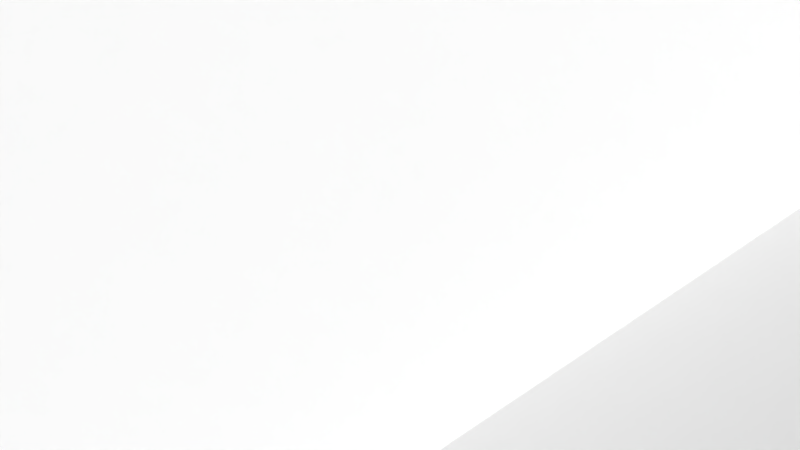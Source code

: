 # Source: camera.blend  (saved by Blender 2.69.0; exported with 4.5.12 LTS)
import bpy
from mathutils import Matrix  # noqa: F401  (used for matrix-valued properties, if any)

bpy.ops.wm.read_factory_settings(use_empty=True)
scene = bpy.context.scene
scene.name = 'Scene'

# ---- collections
col_collection_1 = bpy.data.collections.new('Collection 1'); scene.collection.children.link(col_collection_1)

# ---- materials (node trees are filled in below, after node groups)
mat_material = bpy.data.materials.new('Material')
mat_material.alpha_threshold = 0.0
mat_material.roughness = 0.5
mat_material.line_color = (0.0, 0.0, 0.0, 1.0)
mat_material_001 = bpy.data.materials.new('Material.001')
mat_material_001.alpha_threshold = 0.0
mat_material_001.roughness = 0.5
mat_material_001.line_color = (0.0, 0.0, 0.0, 1.0)

# ---- material node trees
mat_material.use_nodes = True; mat_material.node_tree.nodes.clear()
_N = mat_material.node_tree.nodes; _L = mat_material.node_tree.links
n0 = _N.new('ShaderNodeOutputMaterial'); n0.name = 'Material Output'; n0.location = (300, 300)
n1 = _N.new('ShaderNodeBsdfDiffuse'); n1.name = 'Diffuse BSDF'; n1.location = (10, 300)
_L.new(n1.outputs[0], n0.inputs[0])
n0.is_active_output = True
mat_material_001.use_nodes = True; mat_material_001.node_tree.nodes.clear()
_N = mat_material_001.node_tree.nodes; _L = mat_material_001.node_tree.links
n0 = _N.new('ShaderNodeOutputMaterial'); n0.name = 'Material Output'; n0.location = (300, 300)
n1 = _N.new('ShaderNodeEmission'); n1.name = 'Emission'; n1.location = (110, 300)
n1.inputs[0].default_value = (0.8, 0.8, 0.8, 1.0)
n1.inputs[1].default_value = 20.0
_L.new(n1.outputs[0], n0.inputs[0])
n0.is_active_output = True

# ---- world
world_world = bpy.data.worlds.new('World'); scene.world = world_world
world_world.color = (0.05088, 0.05088, 0.05088)
world_world.use_sun_shadow = False
world_world.sun_shadow_jitter_overblur = 0.0
world_world.cycles.sampling_method = 'MANUAL'
world_world.cycles.sample_map_resolution = 256

# ---- cameras
cam_camera = bpy.data.cameras.new('Camera')
cam_camera.clip_end = 100.0
cam_camera.lens = 35.0
cam_camera.sensor_width = 32.0
cam_camera.sensor_height = 18.0
cam_camera.ortho_scale = 7.314
cam_camera.dof.focus_distance = 0.0

# ---- meshes
me_cube_005 = bpy.data.meshes.new('Cube.005')
me_cube_005.from_pydata([(-1.0, -1.0, -1.0), (-1.0, 1.0, -1.0), (1.0, 1.0, -1.0), (1.0, -1.0, -1.0), (-1.0, -1.0, 1.0), (-1.0, 1.0, 1.0), (1.0, 1.0, 1.0), (1.0, -1.0, 1.0)], [], [(4, 5, 1, 0), (5, 6, 2, 1), (6, 7, 3, 2), (7, 4, 0, 3), (0, 1, 2, 3), (7, 6, 5, 4)])
me_cube_005.use_remesh_preserve_volume = False
me_cube_005.use_remesh_preserve_attributes = False
me_cube_005.use_mirror_vertex_groups = False
me_cube_005.update()
me_cube_006 = bpy.data.meshes.new('Cube.006')
me_cube_006.from_pydata([(-1.0, -1.0, -1.0), (-1.0, -1.0, 1.0), (-0.7376, 1.0, 0.2766), (-0.7376, 1.0, -1.0), (-0.3056, 0.6522, -1.0), (1.0, -1.0, -1.0), (1.0, -1.0, 1.0), (-0.3056, 0.6522, 0.4024), (-0.3056, 0.913, 0.308), (-0.4444, 0.6097, 0.4177), (-0.3234, 0.6097, 0.4177), (-0.4444, 0.3217, 0.5219), (0.7376, 1.0, 0.2766), (0.7376, 1.0, -1.0), (0.3056, 0.6522, -1.0), (-0.3056, 0.913, -1.0), (0.3056, 0.6522, 0.4024), (0.272, 0.6097, 0.4177), (0.4444, 0.6097, 0.4177), (-0.4444, -0.8517, 0.9464), (-0.4444, -0.2969, 0.7457), (0.4444, -0.8517, 0.9464), (0.3056, 0.913, 0.308), (0.3056, 0.913, -1.0), (-0.4444, -0.8517, 6.605), (-0.4444, 0.6097, 6.605), (0.4444, -0.8517, 6.605), (0.4444, 0.6097, 6.605)], [], [(0, 1, 2, 3), (13, 3, 2, 12), (12, 6, 5, 13), (0, 5, 6, 1), (14, 23, 13, 5), (15, 3, 13, 23), (0, 3, 4, 5), (15, 4, 3), (5, 4, 14), (12, 22, 16), (2, 8, 22, 12), (11, 1, 20), (7, 10, 17, 16), (2, 1, 11, 9), (9, 10, 7, 2), (7, 8, 2), (12, 18, 21, 6), (16, 17, 18, 12), (19, 1, 6, 21), (19, 20, 1), (4, 15, 8, 7), (15, 23, 22, 8), (22, 23, 14, 16), (7, 16, 14, 4), (25, 11, 20, 24), (25, 9, 11), (20, 19, 24), (25, 17, 10), (10, 9, 25), (25, 27, 18, 17), (27, 26, 21, 18), (26, 24, 19, 21), (27, 25, 24, 26)])
me_cube_006.use_remesh_preserve_volume = False
me_cube_006.use_remesh_preserve_attributes = False
me_cube_006.use_mirror_vertex_groups = False
me_cube_006.update()
me_cube_002 = bpy.data.meshes.new('Cube.002')
me_cube_002.from_pydata([(-1.0, 1.0, 1.0), (-1.0, 1.0, -1.0), (-1.0, -1.0, -1.0), (-1.0, -1.0, 1.0), (1.0, 1.0, 1.0), (1.0, 1.0, -1.0), (1.0, -1.0, -1.0), (1.0, -1.0, 1.0), (-0.3175, -0.5333, 1.0), (-0.3175, 0.1333, 1.0), (0.3175, -0.5333, 1.0), (0.3175, 0.1333, 1.0), (-0.3175, -0.5333, 4.5), (-0.3175, 0.1333, 4.5), (0.3175, -0.5333, 4.5), (0.3175, 0.1333, 4.5)], [], [(0, 1, 2, 3), (1, 0, 4, 5), (7, 6, 5, 4), (6, 7, 3, 2), (1, 5, 6, 2), (4, 11, 10, 7), (4, 0, 9, 11), (8, 3, 7, 10), (0, 3, 8, 9), (12, 13, 9, 8), (13, 15, 11, 9), (15, 14, 10, 11), (14, 12, 8, 10), (15, 13, 12, 14)])
me_cube_002.materials.append(mat_material)
me_cube_002.use_remesh_preserve_volume = False
me_cube_002.use_remesh_preserve_attributes = False
me_cube_002.use_mirror_vertex_groups = False
me_cube_002.update()
me_cube_001 = bpy.data.meshes.new('Cube.001')
me_cube_001.from_pydata([(-1.0, -1.0, -1.0), (-1.0, 1.0, -1.0), (1.0, 1.0, -1.0), (1.0, -1.0, -1.0), (-1.0, -1.0, 1.0), (-1.0, 1.0, 1.0), (1.0, 1.0, 1.0), (1.0, -1.0, 1.0)], [], [(4, 5, 1, 0), (5, 6, 2, 1), (6, 7, 3, 2), (7, 4, 0, 3), (0, 1, 2, 3), (7, 6, 5, 4)])
me_cube_001.use_remesh_preserve_volume = False
me_cube_001.use_remesh_preserve_attributes = False
me_cube_001.use_mirror_vertex_groups = False
me_cube_001.update()
me_cube_004 = bpy.data.meshes.new('Cube.004')
me_cube_004.from_pydata([(-1.0, -1.0, -1.0), (-1.0, -1.0, 1.0), (-0.7376, 1.0, 0.2766), (-0.7376, 1.0, -1.0), (0.7376, 1.0, 0.2766), (0.7376, 1.0, -1.0), (1.0, -1.0, -1.0), (-0.3056, 0.913, -1.0), (-0.3056, 0.6522, -1.0), (0.3056, 0.6522, -1.0), (0.3056, 0.913, -1.0), (1.0, -1.0, 1.0), (-0.3056, 0.6522, 0.4024), (-0.3056, 0.913, 0.308), (0.3056, 0.6522, 0.4024), (0.3056, 0.913, 0.308)], [], [(0, 1, 2, 3), (4, 5, 3, 2), (4, 11, 6, 5), (1, 0, 6, 11), (9, 10, 5, 6), (7, 3, 5, 10), (6, 0, 3, 8), (7, 8, 3), (6, 8, 9), (4, 15, 14), (4, 2, 13, 15), (14, 12, 1), (12, 13, 2, 1), (1, 11, 4, 14), (8, 7, 13, 12), (13, 7, 10, 15), (15, 10, 9, 14), (8, 12, 14, 9)])
me_cube_004.use_remesh_preserve_volume = False
me_cube_004.use_remesh_preserve_attributes = False
me_cube_004.use_mirror_vertex_groups = False
me_cube_004.update()
me_plane_003 = bpy.data.meshes.new('Plane.003')
me_plane_003.from_pydata([(1.0, -1.0, 0.0), (-1.0, -1.0, 0.0), (1.0, 1.0, 0.0), (-1.0, 1.0, 0.0)], [], [(1, 0, 2, 3)])
me_plane_003.use_remesh_preserve_volume = False
me_plane_003.use_remesh_preserve_attributes = False
me_plane_003.use_mirror_vertex_groups = False
me_plane_003.update()
me_plane_002 = bpy.data.meshes.new('Plane.002')
me_plane_002.from_pydata([(1.0, -1.0, 0.0), (-1.0, -1.0, 0.0), (1.0, 1.0, 0.0), (-1.0, 1.0, 0.0)], [], [(1, 0, 2, 3)])
me_plane_002.materials.append(mat_material_001)
me_plane_002.use_remesh_preserve_volume = False
me_plane_002.use_remesh_preserve_attributes = False
me_plane_002.use_mirror_vertex_groups = False
me_plane_002.update()
me_plane_001 = bpy.data.meshes.new('Plane.001')
me_plane_001.from_pydata([(1.0, -1.0, 0.0), (-1.0, -1.0, 0.0), (1.0, 1.0, 0.0), (-1.0, 1.0, 0.0)], [], [(1, 0, 2, 3)])
me_plane_001.materials.append(mat_material_001)
me_plane_001.use_remesh_preserve_volume = False
me_plane_001.use_remesh_preserve_attributes = False
me_plane_001.use_mirror_vertex_groups = False
me_plane_001.update()

# ---- objects
ob_cube = bpy.data.objects.new('Cube', me_cube_005)
ob_base_001 = bpy.data.objects.new('base.001', me_cube_006)
ob_camera = bpy.data.objects.new('camera', me_cube_002)
ob_cube_001 = bpy.data.objects.new('Cube.001', me_cube_001)
ob_base = bpy.data.objects.new('base', me_cube_004)
ob_plane = bpy.data.objects.new('Plane', me_plane_003)
ob_plane_002 = bpy.data.objects.new('Plane.002', me_plane_002)
ob_plane_001 = bpy.data.objects.new('Plane.001', me_plane_001)
ob_camera_1 = bpy.data.objects.new('Camera', cam_camera)

# ---- transforms, parenting, visibility, modifiers, constraints
ob_cube.location = (0.0, -1.391, 3.32)
ob_cube.scale = (4.0, 8.403, 3.284)
ob_cube.hide_viewport = True
ob_cube.lineart.crease_threshold = 0.0
ob_base_001.location = (0.0, 0.0, 0.0)
ob_base_001.scale = (9.0, 11.5, 1.0)
ob_base_001.lineart.crease_threshold = 0.0
ob_camera.location = (0.0, 0.0, 0.0)
ob_camera.scale = (12.6, 12.0, 1.0)
ob_camera.hide_viewport = True
ob_camera.lineart.crease_threshold = 0.0
ob_cube_001.location = (0.0, 9.0, 0.0)
ob_cube_001.scale = (2.75, 1.5, 10.0)
ob_cube_001.hide_viewport = True
ob_cube_001.lineart.crease_threshold = 0.0
ob_base.location = (0.0, 0.0, 0.0)
ob_base.scale = (9.0, 11.5, 1.0)
ob_base.hide_viewport = True
ob_base.lineart.crease_threshold = 0.0
ob_plane.location = (0.0, 0.0, 0.0)
ob_plane.scale = (500.0, 500.0, 1.0)
ob_plane.hide_viewport = True
ob_plane.lineart.crease_threshold = 0.0
ob_plane_002.location = (96.2, 148.5, 84.2)
ob_plane_002.rotation_euler = (-0.8634, -0.3314, -0.544)
ob_plane_002.scale = (39.67, 39.67, 39.67)
ob_plane_002.lineart.crease_threshold = 0.0
ob_plane_001.location = (299.6, 14.54, 102.3)
ob_plane_001.rotation_euler = (-1.351e-08, 0.7713, -3.328e-08)
ob_plane_001.scale = (-55.39, -55.39, -55.39)
ob_plane_001.lineart.crease_threshold = 0.0
ob_camera_1.location = (7.481, -6.508, 5.344)
ob_camera_1.rotation_euler = (1.109, 0.01082, 0.8149)
ob_camera_1.lock_rotations_4d = False
ob_camera_1.empty_display_type = 'ARROWS'
ob_camera_1.color = (0.0, 0.0, 0.0, 0.0)
ob_camera_1.hide_viewport = True
ob_camera_1.display_type = 'WIRE'
ob_camera_1.lineart.crease_threshold = 0.0

# ---- collection membership
col_collection_1.objects.link(ob_cube)
col_collection_1.objects.link(ob_base_001)
col_collection_1.objects.link(ob_camera)
col_collection_1.objects.link(ob_cube_001)
col_collection_1.objects.link(ob_base)
col_collection_1.objects.link(ob_plane)
col_collection_1.objects.link(ob_plane_002)
col_collection_1.objects.link(ob_plane_001)
col_collection_1.objects.link(ob_camera_1)

# ---- scene / render settings (as saved in the file)
scene.camera = ob_camera_1
scene.frame_start = 1; scene.frame_end = 250; scene.frame_set(1)
scene.render.engine = 'CYCLES'
scene.render.image_settings.color_mode = 'RGB'
scene.render.image_settings.compression = 90
scene.render.resolution_percentage = 50
scene.render.dither_intensity = 0.0
scene.cycles.use_denoising = False
scene.cycles.samples = 15
scene.cycles.sampling_pattern = 'TABULATED_SOBOL'
scene.cycles.light_sampling_threshold = 0.0
scene.cycles.use_adaptive_sampling = False
scene.cycles.use_light_tree = False
scene.cycles.blur_glossy = 0.0
scene.cycles.volume_bounces = 1
scene.cycles.pixel_filter_type = 'GAUSSIAN'
scene.cycles.sample_clamp_indirect = 0.0
scene.view_settings.view_transform = 'Standard'
bpy.context.view_layer.update()
